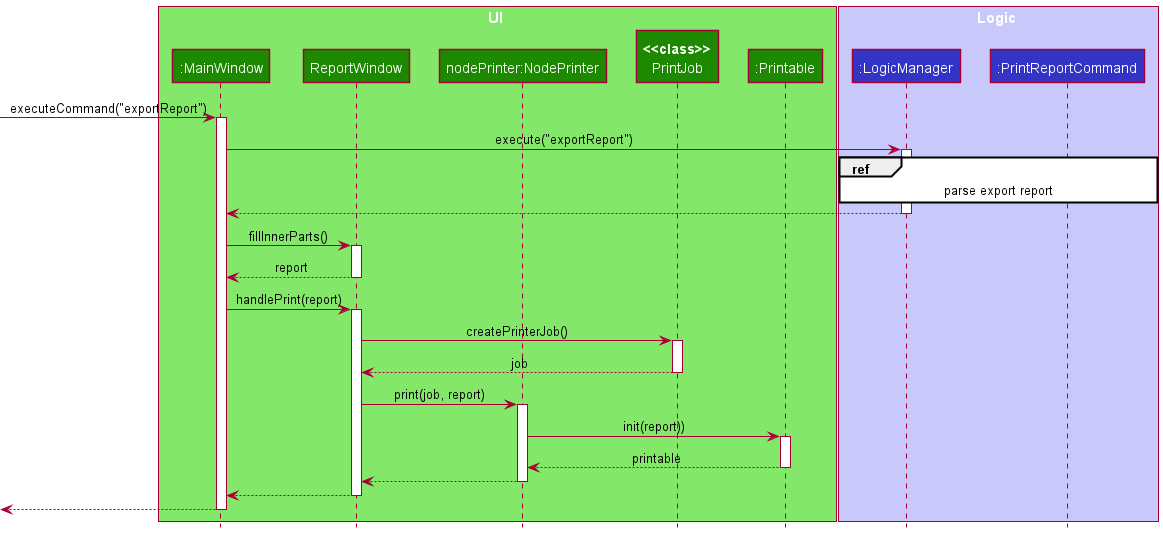

The diagram above was rendered by PlantUML. Its source (embedded in the PNG):
@startuml
!include ../style.puml

box UI UI_COLOR_T1
participant ":MainWindow" as MainWindow UI_COLOR
participant "ReportWindow" as ReportWindow UI_COLOR
participant "nodePrinter:NodePrinter" as NodePrinter UI_COLOR
participant "**<<class>>**\nPrintJob" as PrintJob UI_COLOR
participant ":Printable" as Printable UI_COLOR
end box

box Logic LOGIC_COLOR_T1
participant ":LogicManager" as LogicManager LOGIC_COLOR
participant ":PrintReportCommand" as PrintReportCommand LOGIC_COLOR
end box

[-> MainWindow : executeCommand("exportReport")
activate MainWindow

MainWindow -> LogicManager : execute("exportReport")
activate LogicManager

ref over LogicManager, PrintReportCommand : parse export report


LogicManager --> MainWindow
deactivate LogicManager

MainWindow -> ReportWindow : fillInnerParts()
activate ReportWindow



ReportWindow --> MainWindow : report
deactivate ReportWindow

MainWindow -> ReportWindow : handlePrint(report)
activate ReportWindow

ReportWindow -> PrintJob : createPrinterJob()
activate PrintJob

PrintJob --> ReportWindow : job
deactivate PrintJob

ReportWindow -> NodePrinter : print(job, report)
activate NodePrinter

NodePrinter -> Printable : init(report))
activate Printable

Printable --> NodePrinter : printable
deactivate Printable

NodePrinter --> ReportWindow
deactivate NodePrinter

ReportWindow --> MainWindow
deactivate ReportWindow

[<-- MainWindow
deactivate MainWindow
@enduml